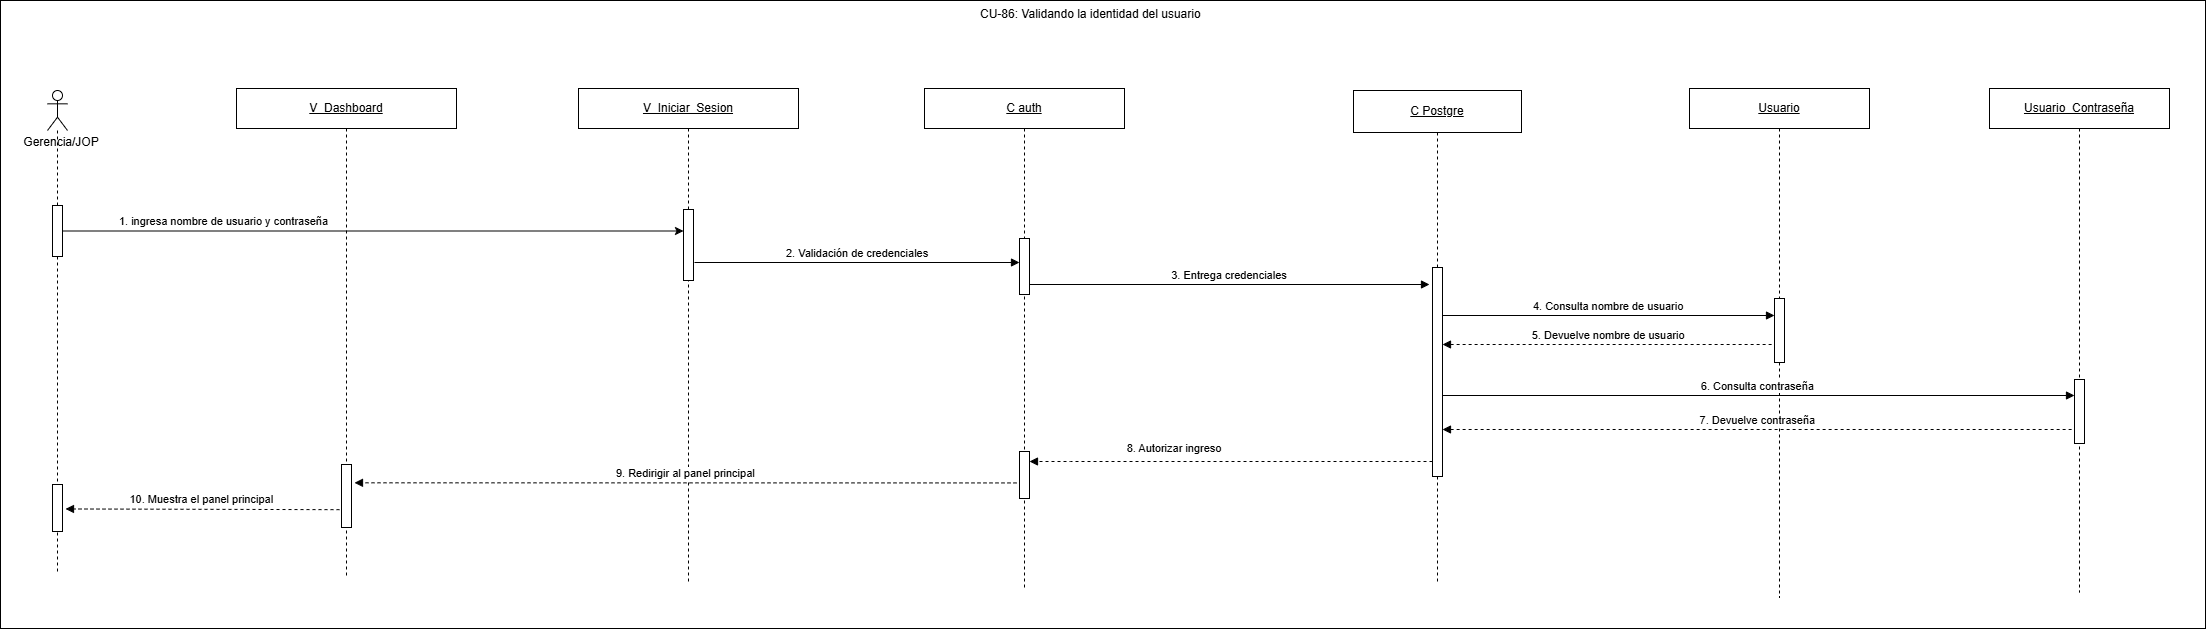

The diagram above was exported from draw.io. Its source (the exported page's mxGraphModel, read from the mxfile embedded in the PNG):
<mxGraphModel dx="1485" dy="748" grid="0" gridSize="10" guides="1" tooltips="1" connect="1" arrows="1" fold="1" page="0" pageScale="1" pageWidth="827" pageHeight="1169" math="0" shadow="0">
  <root>
    <mxCell id="0" />
    <mxCell id="1" parent="0" />
    <mxCell id="7HGiK2ukKn9UFKI5yKz5-1" parent="1" style="rounded=0;whiteSpace=wrap;html=1;" value="" vertex="1">
      <mxGeometry height="628" width="2205" x="830" y="642" as="geometry" />
    </mxCell>
    <mxCell id="N72dOkpRFmug-laXyE-S-2" parent="1" style="rounded=0;whiteSpace=wrap;html=1;" value="&lt;div&gt;&lt;u&gt;C Postgre&lt;/u&gt;&lt;/div&gt;" vertex="1">
      <mxGeometry height="42" width="168" x="2183" y="732" as="geometry" />
    </mxCell>
    <mxCell id="N72dOkpRFmug-laXyE-S-3" edge="1" parent="1" source="NNOfcyHs9MZouGpa_BnX-4" style="endArrow=none;html=1;rounded=0;dashed=1;entryX=0.5;entryY=1;entryDx=0;entryDy=0;" target="N72dOkpRFmug-laXyE-S-2" value="">
      <mxGeometry height="50" relative="1" width="50" as="geometry">
        <mxPoint x="2269" y="1505" as="sourcePoint" />
        <mxPoint x="2313" y="894" as="targetPoint" />
      </mxGeometry>
    </mxCell>
    <mxCell id="N72dOkpRFmug-laXyE-S-4" edge="1" parent="1" style="endArrow=none;html=1;rounded=0;dashed=1;" target="NNOfcyHs9MZouGpa_BnX-4" value="">
      <mxGeometry height="50" relative="1" width="50" as="geometry">
        <mxPoint x="2267" y="1223" as="sourcePoint" />
        <mxPoint x="2264" y="1134" as="targetPoint" />
      </mxGeometry>
    </mxCell>
    <mxCell id="N72dOkpRFmug-laXyE-S-6" parent="1" style="text;html=1;whiteSpace=wrap;strokeColor=none;fillColor=none;align=center;verticalAlign=middle;rounded=0;" value="Gerencia/JOP" vertex="1">
      <mxGeometry height="30" width="90" x="846" y="769" as="geometry" />
    </mxCell>
    <mxCell id="N72dOkpRFmug-laXyE-S-7" parent="1" style="shape=umlLifeline;perimeter=lifelinePerimeter;whiteSpace=wrap;html=1;container=1;dropTarget=0;collapsible=0;recursiveResize=0;outlineConnect=0;portConstraint=eastwest;" value="&lt;u&gt;C auth&lt;/u&gt;" vertex="1">
      <mxGeometry height="501" width="200" x="1754" y="730" as="geometry" />
    </mxCell>
    <mxCell id="N72dOkpRFmug-laXyE-S-8" parent="N72dOkpRFmug-laXyE-S-7" style="html=1;points=[[0,0,0,0,5],[0,1,0,0,-5],[1,0,0,0,5],[1,1,0,0,-5]];perimeter=orthogonalPerimeter;outlineConnect=0;targetShapes=umlLifeline;portConstraint=eastwest;newEdgeStyle={&quot;curved&quot;:0,&quot;rounded&quot;:0};" value="" vertex="1">
      <mxGeometry height="56" width="10" x="95" y="150" as="geometry" />
    </mxCell>
    <mxCell id="NNOfcyHs9MZouGpa_BnX-2" parent="N72dOkpRFmug-laXyE-S-7" style="html=1;points=[[0,0,0,0,5],[0,1,0,0,-5],[1,0,0,0,5],[1,1,0,0,-5]];perimeter=orthogonalPerimeter;outlineConnect=0;targetShapes=umlLifeline;portConstraint=eastwest;newEdgeStyle={&quot;curved&quot;:0,&quot;rounded&quot;:0};" value="" vertex="1">
      <mxGeometry height="47" width="10" x="95" y="363" as="geometry" />
    </mxCell>
    <mxCell id="N72dOkpRFmug-laXyE-S-9" parent="1" style="shape=umlLifeline;perimeter=lifelinePerimeter;whiteSpace=wrap;html=1;container=1;dropTarget=0;collapsible=0;recursiveResize=0;outlineConnect=0;portConstraint=eastwest;" value="&lt;u&gt;Usuario&lt;/u&gt;" vertex="1">
      <mxGeometry height="509" width="180" x="2519" y="730" as="geometry" />
    </mxCell>
    <mxCell id="N72dOkpRFmug-laXyE-S-10" parent="N72dOkpRFmug-laXyE-S-9" style="html=1;points=[[0,0,0,0,5],[0,1,0,0,-5],[1,0,0,0,5],[1,1,0,0,-5]];perimeter=orthogonalPerimeter;outlineConnect=0;targetShapes=umlLifeline;portConstraint=eastwest;newEdgeStyle={&quot;curved&quot;:0,&quot;rounded&quot;:0};" value="" vertex="1">
      <mxGeometry height="64" width="10" x="85" y="210" as="geometry" />
    </mxCell>
    <mxCell id="N72dOkpRFmug-laXyE-S-15" parent="1" style="shape=umlLifeline;perimeter=lifelinePerimeter;whiteSpace=wrap;html=1;container=1;dropTarget=0;collapsible=0;recursiveResize=0;outlineConnect=0;portConstraint=eastwest;participant=umlActor;" value="" vertex="1">
      <mxGeometry height="482" width="20" x="877" y="732" as="geometry" />
    </mxCell>
    <mxCell id="N72dOkpRFmug-laXyE-S-16" parent="N72dOkpRFmug-laXyE-S-15" style="html=1;points=[[0,0,0,0,5],[0,1,0,0,-5],[1,0,0,0,5],[1,1,0,0,-5]];perimeter=orthogonalPerimeter;outlineConnect=0;targetShapes=umlLifeline;portConstraint=eastwest;newEdgeStyle={&quot;curved&quot;:0,&quot;rounded&quot;:0};" value="" vertex="1">
      <mxGeometry height="51" width="10" x="5" y="115" as="geometry" />
    </mxCell>
    <mxCell id="NNOfcyHs9MZouGpa_BnX-1" parent="N72dOkpRFmug-laXyE-S-15" style="html=1;points=[[0,0,0,0,5],[0,1,0,0,-5],[1,0,0,0,5],[1,1,0,0,-5]];perimeter=orthogonalPerimeter;outlineConnect=0;targetShapes=umlLifeline;portConstraint=eastwest;newEdgeStyle={&quot;curved&quot;:0,&quot;rounded&quot;:0};" value="" vertex="1">
      <mxGeometry height="47" width="10" x="5" y="394" as="geometry" />
    </mxCell>
    <mxCell id="N72dOkpRFmug-laXyE-S-17" parent="1" style="shape=umlLifeline;perimeter=lifelinePerimeter;whiteSpace=wrap;html=1;container=1;dropTarget=0;collapsible=0;recursiveResize=0;outlineConnect=0;portConstraint=eastwest;" value="&lt;u&gt;V_Iniciar_Sesion&lt;/u&gt;" vertex="1">
      <mxGeometry height="494" width="220" x="1408" y="730" as="geometry" />
    </mxCell>
    <mxCell id="N72dOkpRFmug-laXyE-S-18" parent="N72dOkpRFmug-laXyE-S-17" style="html=1;points=[[0,0,0,0,5],[0,1,0,0,-5],[1,0,0,0,5],[1,1,0,0,-5]];perimeter=orthogonalPerimeter;outlineConnect=0;targetShapes=umlLifeline;portConstraint=eastwest;newEdgeStyle={&quot;curved&quot;:0,&quot;rounded&quot;:0};" value="" vertex="1">
      <mxGeometry height="71" width="10" x="105" y="121" as="geometry" />
    </mxCell>
    <mxCell id="N72dOkpRFmug-laXyE-S-30" parent="1" style="shape=umlLifeline;perimeter=lifelinePerimeter;whiteSpace=wrap;html=1;container=1;dropTarget=0;collapsible=0;recursiveResize=0;outlineConnect=0;portConstraint=eastwest;" value="&lt;u&gt;V_&lt;/u&gt;&lt;span style=&quot;font-size: 12px;&quot;&gt;&lt;u&gt;Dashboard&lt;/u&gt;&lt;/span&gt;" vertex="1">
      <mxGeometry height="490" width="220" x="1066" y="730" as="geometry" />
    </mxCell>
    <mxCell id="aDCwl_UxEO-vuJd8ehtb-1" parent="N72dOkpRFmug-laXyE-S-30" style="html=1;points=[[0,0,0,0,5],[0,1,0,0,-5],[1,0,0,0,5],[1,1,0,0,-5]];perimeter=orthogonalPerimeter;outlineConnect=0;targetShapes=umlLifeline;portConstraint=eastwest;newEdgeStyle={&quot;curved&quot;:0,&quot;rounded&quot;:0};" value="" vertex="1">
      <mxGeometry height="63" width="10" x="105" y="376" as="geometry" />
    </mxCell>
    <mxCell id="N72dOkpRFmug-laXyE-S-64" edge="1" parent="1" source="N72dOkpRFmug-laXyE-S-16" style="endArrow=classic;html=1;rounded=0;endFill=1;startArrow=none;startFill=0;" target="N72dOkpRFmug-laXyE-S-18" value="">
      <mxGeometry height="50" relative="1" width="50" as="geometry">
        <mxPoint x="911" y="875" as="sourcePoint" />
        <mxPoint x="1510" y="875" as="targetPoint" />
      </mxGeometry>
    </mxCell>
    <mxCell id="N72dOkpRFmug-laXyE-S-65" connectable="0" parent="N72dOkpRFmug-laXyE-S-64" style="edgeLabel;html=1;align=center;verticalAlign=middle;resizable=0;points=[];" value="1. ingresa nombre de usuario y contraseña" vertex="1">
      <mxGeometry relative="1" x="-0.7078" y="-1" as="geometry">
        <mxPoint x="69" y="-11" as="offset" />
      </mxGeometry>
    </mxCell>
    <mxCell id="N72dOkpRFmug-laXyE-S-68" edge="1" parent="1" style="verticalAlign=bottom;elbow=vertical;rounded=0;endArrow=block;" target="N72dOkpRFmug-laXyE-S-8" value="2. Validación de credenciales">
      <mxGeometry relative="1" as="geometry">
        <mxPoint x="1524" y="904" as="sourcePoint" />
        <mxPoint x="1845" y="904" as="targetPoint" />
      </mxGeometry>
    </mxCell>
    <mxCell id="N72dOkpRFmug-laXyE-S-69" edge="1" parent="1" style="verticalAlign=bottom;elbow=vertical;rounded=0;endArrow=block;" value="4. Consulta nombre de usuario">
      <mxGeometry relative="1" as="geometry">
        <mxPoint x="2272" y="957" as="sourcePoint" />
        <mxPoint x="2604" y="957" as="targetPoint" />
      </mxGeometry>
    </mxCell>
    <mxCell id="N72dOkpRFmug-laXyE-S-70" edge="1" parent="1" style="verticalAlign=bottom;elbow=vertical;rounded=0;endArrow=none;startArrow=block;startFill=1;endFill=0;dashed=1;" value="5. Devuelve nombre de usuario">
      <mxGeometry relative="1" as="geometry">
        <mxPoint x="2272" y="986" as="sourcePoint" />
        <mxPoint x="2604" y="986" as="targetPoint" />
      </mxGeometry>
    </mxCell>
    <mxCell id="N72dOkpRFmug-laXyE-S-71" edge="1" parent="1" style="verticalAlign=bottom;elbow=vertical;rounded=0;endArrow=block;" value="6. Consulta contraseña">
      <mxGeometry relative="1" as="geometry">
        <mxPoint x="2272" y="1037" as="sourcePoint" />
        <mxPoint x="2904" y="1037" as="targetPoint" />
      </mxGeometry>
    </mxCell>
    <mxCell id="N72dOkpRFmug-laXyE-S-72" edge="1" parent="1" style="verticalAlign=bottom;elbow=vertical;rounded=0;endArrow=none;startArrow=block;startFill=1;endFill=0;dashed=1;" value="7. Devuelve contraseña">
      <mxGeometry relative="1" as="geometry">
        <mxPoint x="2272" y="1071" as="sourcePoint" />
        <mxPoint x="2904" y="1071" as="targetPoint" />
      </mxGeometry>
    </mxCell>
    <mxCell id="N72dOkpRFmug-laXyE-S-73" edge="1" parent="1" source="N72dOkpRFmug-laXyE-S-8" style="verticalAlign=bottom;elbow=vertical;rounded=0;endArrow=block;" value="3. Entrega credenciales">
      <mxGeometry relative="1" as="geometry">
        <mxPoint x="1863" y="926" as="sourcePoint" />
        <mxPoint x="2259" y="926" as="targetPoint" />
      </mxGeometry>
    </mxCell>
    <mxCell id="N72dOkpRFmug-laXyE-S-74" edge="1" parent="1" source="NNOfcyHs9MZouGpa_BnX-4" style="verticalAlign=bottom;elbow=vertical;rounded=0;endArrow=block;dashed=1;" target="NNOfcyHs9MZouGpa_BnX-2" value="8. Autorizar ingreso">
      <mxGeometry relative="1" x="0.278" y="-4" as="geometry">
        <mxPoint x="-1" as="offset" />
        <Array as="points">
          <mxPoint x="1900" y="1103" />
        </Array>
        <mxPoint x="2260" y="1119" as="sourcePoint" />
        <mxPoint x="1862" y="1119" as="targetPoint" />
      </mxGeometry>
    </mxCell>
    <mxCell id="N72dOkpRFmug-laXyE-S-75" edge="1" parent="1" style="verticalAlign=bottom;edgeStyle=elbowEdgeStyle;elbow=vertical;curved=0;rounded=0;endArrow=block;dashed=1;" value="9. Redirigir al panel principal">
      <mxGeometry relative="1" as="geometry">
        <Array as="points" />
        <mxPoint x="1846" y="1124.4299999999998" as="sourcePoint" />
        <mxPoint x="1184" y="1124.08" as="targetPoint" />
      </mxGeometry>
    </mxCell>
    <mxCell id="qaXr62GhmANrzKIggkWC-1" edge="1" parent="1" style="verticalAlign=bottom;edgeStyle=elbowEdgeStyle;elbow=vertical;curved=0;rounded=0;endArrow=block;dashed=1;" value="10. Muestra el panel principal">
      <mxGeometry relative="1" as="geometry">
        <Array as="points" />
        <mxPoint x="1169" y="1151.17" as="sourcePoint" />
        <mxPoint x="895" y="1151.17" as="targetPoint" />
      </mxGeometry>
    </mxCell>
    <mxCell id="7HGiK2ukKn9UFKI5yKz5-2" parent="1" style="text;whiteSpace=wrap;" value="CU-86: Validando la identidad del usuario" vertex="1">
      <mxGeometry height="36" width="249" x="1808" y="642" as="geometry" />
    </mxCell>
    <mxCell id="CiqERH3OuPPSWce5nTpm-3" parent="1" style="shape=umlLifeline;perimeter=lifelinePerimeter;whiteSpace=wrap;html=1;container=1;dropTarget=0;collapsible=0;recursiveResize=0;outlineConnect=0;portConstraint=eastwest;" value="&lt;u&gt;Usuario_Contraseña&lt;/u&gt;" vertex="1">
      <mxGeometry height="504" width="180" x="2819" y="730" as="geometry" />
    </mxCell>
    <mxCell id="CiqERH3OuPPSWce5nTpm-4" parent="CiqERH3OuPPSWce5nTpm-3" style="html=1;points=[[0,0,0,0,5],[0,1,0,0,-5],[1,0,0,0,5],[1,1,0,0,-5]];perimeter=orthogonalPerimeter;outlineConnect=0;targetShapes=umlLifeline;portConstraint=eastwest;newEdgeStyle={&quot;curved&quot;:0,&quot;rounded&quot;:0};" value="" vertex="1">
      <mxGeometry height="64" width="10" x="85" y="291" as="geometry" />
    </mxCell>
    <mxCell id="NNOfcyHs9MZouGpa_BnX-4" parent="1" style="html=1;points=[[0,0,0,0,5],[0,1,0,0,-5],[1,0,0,0,5],[1,1,0,0,-5]];perimeter=orthogonalPerimeter;outlineConnect=0;targetShapes=umlLifeline;portConstraint=eastwest;newEdgeStyle={&quot;curved&quot;:0,&quot;rounded&quot;:0};" value="" vertex="1">
      <mxGeometry height="209" width="10" x="2262" y="909" as="geometry" />
    </mxCell>
  </root>
</mxGraphModel>